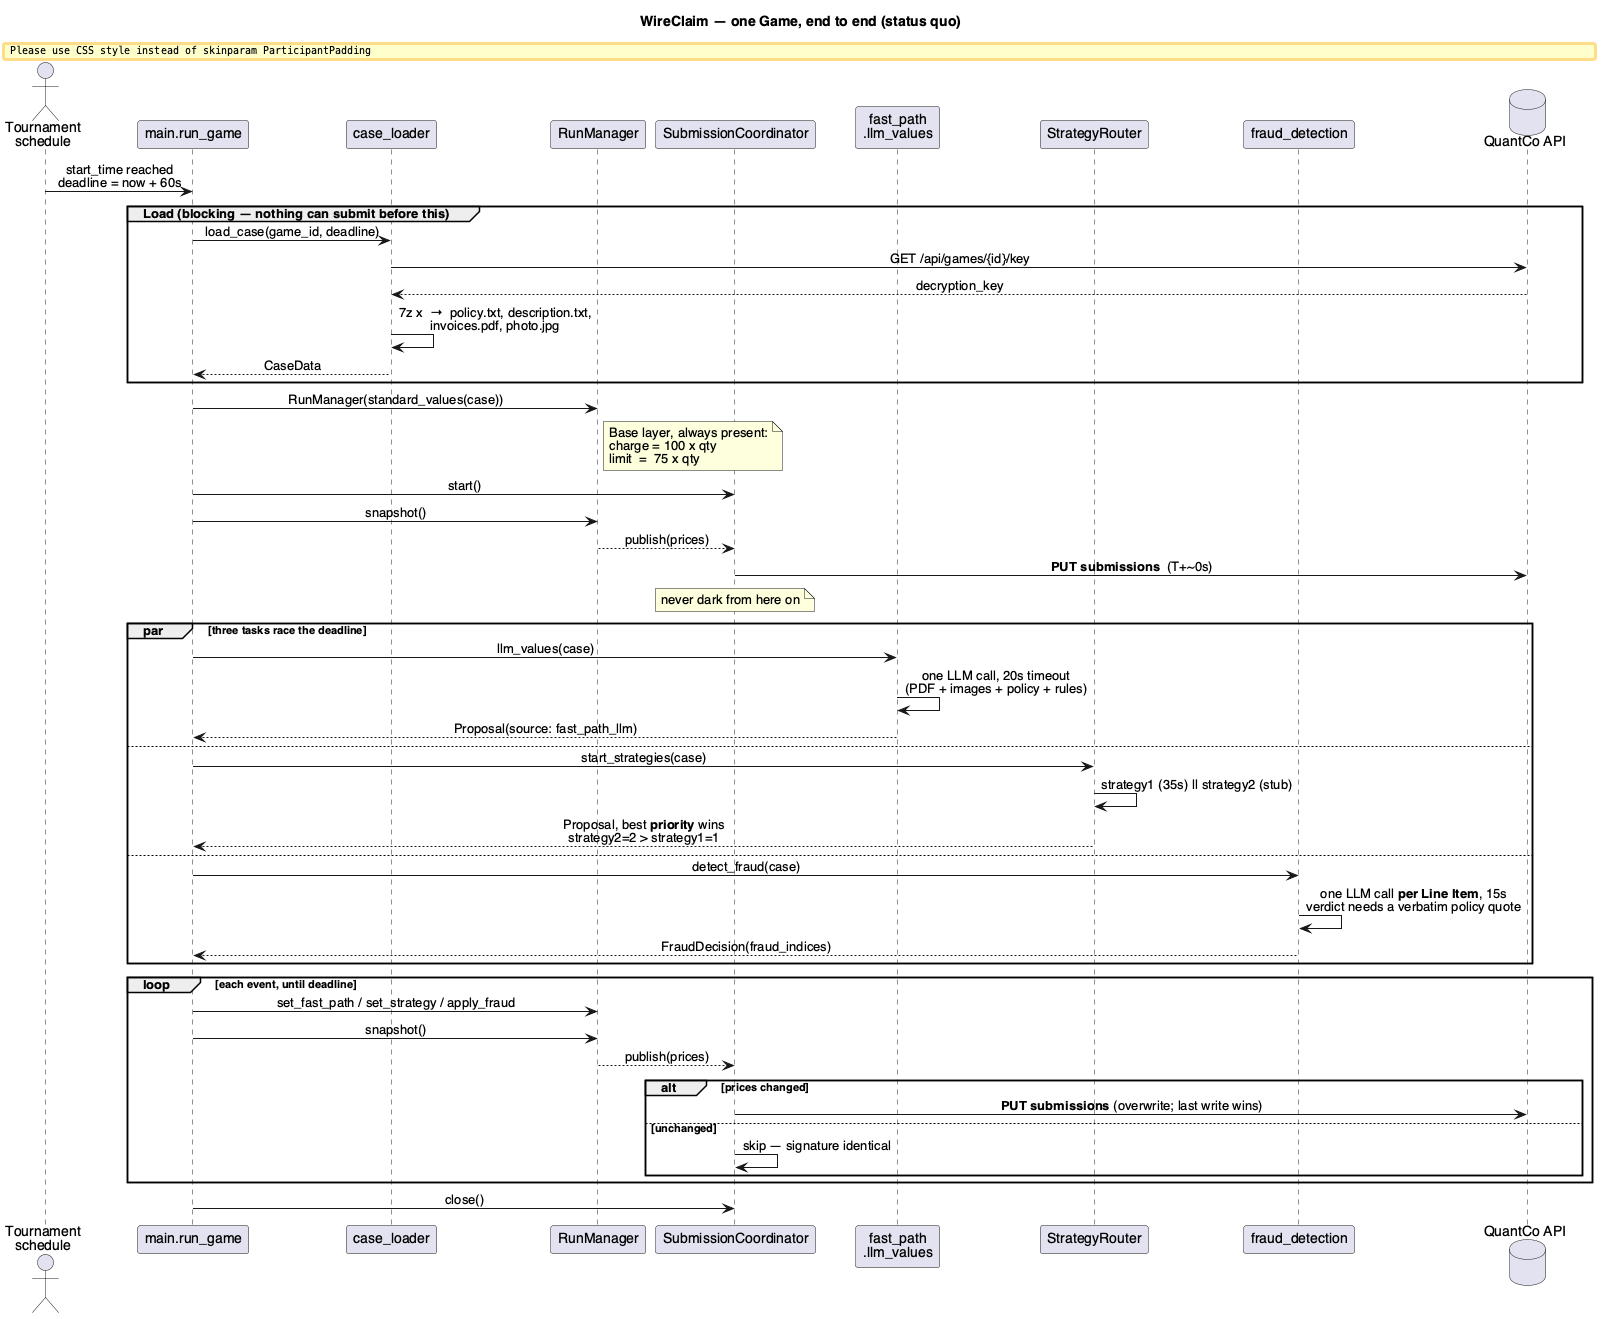

The diagram above was rendered by PlantUML. Its source (embedded in the PNG):
@startuml
title WireClaim — one Game, end to end (status quo)

skinparam backgroundColor #FFFFFF
skinparam defaultFontName Helvetica
skinparam sequenceMessageAlign center
skinparam ParticipantPadding 12
skinparam BoxPadding 8

actor "Tournament\nschedule" as Sched
participant "main.run_game" as Run
participant "case_loader" as Loader
participant "RunManager" as RM
participant "SubmissionCoordinator" as SC
participant "fast_path\n.llm_values" as FP
participant "StrategyRouter" as SR
participant "fraud_detection" as FD
database "QuantCo API" as API

Sched -> Run : start_time reached\ndeadline = now + 60s

group Load (blocking — nothing can submit before this)
  Run -> Loader : load_case(game_id, deadline)
  Loader -> API : GET /api/games/{id}/key
  API --> Loader : decryption_key
  Loader -> Loader : 7z x  →  policy.txt, description.txt,\ninvoices.pdf, photo.jpg
  Loader --> Run : CaseData
end

Run -> RM : RunManager(standard_values(case))
note right of RM
  Base layer, always present:
  charge = 100 x qty
  limit  =  75 x qty
end note

Run -> SC : start()
Run -> RM : snapshot()
RM --> SC : publish(prices)
SC -> API : **PUT submissions**  (T+~0s)
note over SC : never dark from here on

par three tasks race the deadline
  Run -> FP : llm_values(case)
  FP -> FP : one LLM call, 20s timeout\n(PDF + images + policy + rules)
  FP --> Run : Proposal(source: fast_path_llm)
else
  Run -> SR : start_strategies(case)
  SR -> SR : strategy1 (35s) || strategy2 (stub)
  SR --> Run : Proposal, best **priority** wins\nstrategy2=2 > strategy1=1
else
  Run -> FD : detect_fraud(case)
  FD -> FD : one LLM call **per Line Item**, 15s\nverdict needs a verbatim policy quote
  FD --> Run : FraudDecision(fraud_indices)
end

loop each event, until deadline
  Run -> RM : set_fast_path / set_strategy / apply_fraud
  Run -> RM : snapshot()
  RM --> SC : publish(prices)
  alt prices changed
    SC -> API : **PUT submissions** (overwrite; last write wins)
  else unchanged
    SC -> SC : skip — signature identical
  end
end

Run -> SC : close()
@enduml